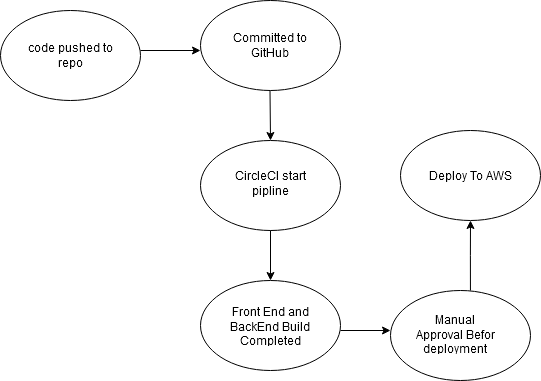

The diagram above was exported from draw.io. Its source (the exported page's mxGraphModel, read from the mxfile embedded in the PNG):
<mxGraphModel dx="782" dy="724" grid="1" gridSize="10" guides="1" tooltips="1" connect="1" arrows="1" fold="1" page="1" pageScale="1" pageWidth="850" pageHeight="1100" math="0" shadow="0">
  <root>
    <mxCell id="0" />
    <mxCell id="1" parent="0" />
    <mxCell id="pdLLjW6kTLmWtsQ_3AmD-1" value="" style="ellipse;whiteSpace=wrap;html=1;" vertex="1" parent="1">
      <mxGeometry x="10" y="80" width="140" height="90" as="geometry" />
    </mxCell>
    <mxCell id="pdLLjW6kTLmWtsQ_3AmD-4" value="" style="endArrow=classic;html=1;rounded=0;" edge="1" parent="1">
      <mxGeometry width="50" height="50" relative="1" as="geometry">
        <mxPoint x="150" y="120" as="sourcePoint" />
        <mxPoint x="210" y="120" as="targetPoint" />
      </mxGeometry>
    </mxCell>
    <UserObject label="code pushed to repo" placeholders="1" name="Variable" id="pdLLjW6kTLmWtsQ_3AmD-5">
      <mxCell style="text;html=1;strokeColor=none;fillColor=none;align=center;verticalAlign=middle;whiteSpace=wrap;overflow=hidden;" vertex="1" parent="1">
        <mxGeometry x="35" y="102.5" width="90" height="45" as="geometry" />
      </mxCell>
    </UserObject>
    <mxCell id="pdLLjW6kTLmWtsQ_3AmD-7" value="" style="ellipse;whiteSpace=wrap;html=1;" vertex="1" parent="1">
      <mxGeometry x="210" y="70" width="140" height="90" as="geometry" />
    </mxCell>
    <UserObject label="Committed to GitHub" placeholders="1" name="Variable" id="pdLLjW6kTLmWtsQ_3AmD-8">
      <mxCell style="text;html=1;strokeColor=none;fillColor=none;align=center;verticalAlign=middle;whiteSpace=wrap;overflow=hidden;" vertex="1" parent="1">
        <mxGeometry x="235" y="92.5" width="90" height="45" as="geometry" />
      </mxCell>
    </UserObject>
    <mxCell id="pdLLjW6kTLmWtsQ_3AmD-22" value="" style="edgeStyle=orthogonalEdgeStyle;rounded=0;orthogonalLoop=1;jettySize=auto;html=1;exitX=0.571;exitY=0;exitDx=0;exitDy=0;exitPerimeter=0;" edge="1" parent="1" source="pdLLjW6kTLmWtsQ_3AmD-17" target="pdLLjW6kTLmWtsQ_3AmD-21">
      <mxGeometry relative="1" as="geometry" />
    </mxCell>
    <mxCell id="pdLLjW6kTLmWtsQ_3AmD-9" value="" style="ellipse;whiteSpace=wrap;html=1;" vertex="1" parent="1">
      <mxGeometry x="210" y="210" width="140" height="90" as="geometry" />
    </mxCell>
    <mxCell id="pdLLjW6kTLmWtsQ_3AmD-10" value="" style="endArrow=classic;html=1;rounded=0;" edge="1" parent="1">
      <mxGeometry width="50" height="50" relative="1" as="geometry">
        <mxPoint x="279.5" y="160" as="sourcePoint" />
        <mxPoint x="280" y="210" as="targetPoint" />
      </mxGeometry>
    </mxCell>
    <UserObject label="CircleCI start pipline" placeholders="1" name="Variable" id="pdLLjW6kTLmWtsQ_3AmD-11">
      <mxCell style="text;html=1;strokeColor=none;fillColor=none;align=center;verticalAlign=middle;whiteSpace=wrap;overflow=hidden;" vertex="1" parent="1">
        <mxGeometry x="235" y="230" width="90" height="45" as="geometry" />
      </mxCell>
    </UserObject>
    <mxCell id="pdLLjW6kTLmWtsQ_3AmD-12" value="" style="ellipse;whiteSpace=wrap;html=1;" vertex="1" parent="1">
      <mxGeometry x="210" y="350" width="140" height="90" as="geometry" />
    </mxCell>
    <mxCell id="pdLLjW6kTLmWtsQ_3AmD-13" value="" style="endArrow=classic;html=1;rounded=0;exitX=0.5;exitY=1;exitDx=0;exitDy=0;" edge="1" parent="1" source="pdLLjW6kTLmWtsQ_3AmD-9">
      <mxGeometry width="50" height="50" relative="1" as="geometry">
        <mxPoint x="290" y="330" as="sourcePoint" />
        <mxPoint x="280" y="350" as="targetPoint" />
      </mxGeometry>
    </mxCell>
    <UserObject label="Front End and BackEnd Build Completed Successfully" placeholders="1" name="Variable" id="pdLLjW6kTLmWtsQ_3AmD-14">
      <mxCell style="text;html=1;strokeColor=none;fillColor=none;align=center;verticalAlign=middle;whiteSpace=wrap;overflow=hidden;" vertex="1" parent="1">
        <mxGeometry x="235" y="372.5" width="90" height="45" as="geometry" />
      </mxCell>
    </UserObject>
    <mxCell id="pdLLjW6kTLmWtsQ_3AmD-16" value="" style="endArrow=classic;html=1;rounded=0;exitX=0.5;exitY=1;exitDx=0;exitDy=0;" edge="1" parent="1">
      <mxGeometry width="50" height="50" relative="1" as="geometry">
        <mxPoint x="350" y="400" as="sourcePoint" />
        <mxPoint x="400" y="400" as="targetPoint" />
      </mxGeometry>
    </mxCell>
    <mxCell id="pdLLjW6kTLmWtsQ_3AmD-17" value="" style="ellipse;whiteSpace=wrap;html=1;" vertex="1" parent="1">
      <mxGeometry x="400" y="360" width="140" height="90" as="geometry" />
    </mxCell>
    <UserObject label="Manual Approval Befor deployment" placeholders="1" name="Variable" id="pdLLjW6kTLmWtsQ_3AmD-19">
      <mxCell style="text;html=1;strokeColor=none;fillColor=none;align=center;verticalAlign=middle;whiteSpace=wrap;overflow=hidden;" vertex="1" parent="1">
        <mxGeometry x="420" y="380" width="90" height="45" as="geometry" />
      </mxCell>
    </UserObject>
    <mxCell id="pdLLjW6kTLmWtsQ_3AmD-21" value="" style="ellipse;whiteSpace=wrap;html=1;" vertex="1" parent="1">
      <mxGeometry x="410" y="200" width="140" height="90" as="geometry" />
    </mxCell>
    <UserObject label="Deploy To AWS " placeholders="1" name="Variable" id="pdLLjW6kTLmWtsQ_3AmD-23">
      <mxCell style="text;html=1;strokeColor=none;fillColor=none;align=center;verticalAlign=middle;whiteSpace=wrap;overflow=hidden;" vertex="1" parent="1">
        <mxGeometry x="435" y="222.5" width="90" height="45" as="geometry" />
      </mxCell>
    </UserObject>
  </root>
</mxGraphModel>